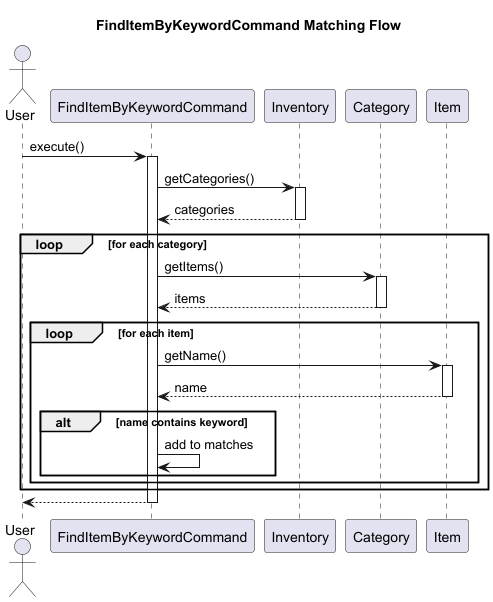

The diagram above was rendered by PlantUML. Its source (embedded in the PNG):
@startuml
title FindItemByKeywordCommand Matching Flow

actor User
participant FindItemByKeywordCommand
participant Inventory
participant Category
participant Item

User -> FindItemByKeywordCommand : execute()
activate FindItemByKeywordCommand

FindItemByKeywordCommand -> Inventory : getCategories()
activate Inventory
Inventory --> FindItemByKeywordCommand : categories
deactivate Inventory

loop for each category
    FindItemByKeywordCommand -> Category : getItems()
    activate Category
    Category --> FindItemByKeywordCommand : items
    deactivate Category

    loop for each item
        FindItemByKeywordCommand -> Item : getName()
        activate Item
        Item --> FindItemByKeywordCommand : name
        deactivate Item

        alt name contains keyword
            FindItemByKeywordCommand -> FindItemByKeywordCommand : add to matches
        end
    end
end

FindItemByKeywordCommand --> User
deactivate FindItemByKeywordCommand

@enduml